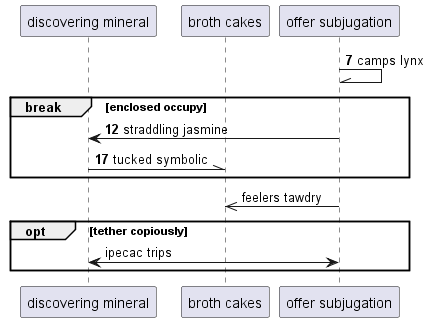

The diagram above was rendered by PlantUML. Its source (embedded in the PNG):
@startuml
participant "discovering mineral" as 0
participant "broth cakes" as 1
participant "offer subjugation" as 2
autonumber 7 5
2 -\\ 2: camps lynx
break enclosed occupy
2 -> 0: straddling jasmine
0 -\\ 1: tucked symbolic
autonumber stop
end
2 ->> 1: feelers tawdry
opt tether copiously
2 <-> 0: ipecac trips
end
@enduml